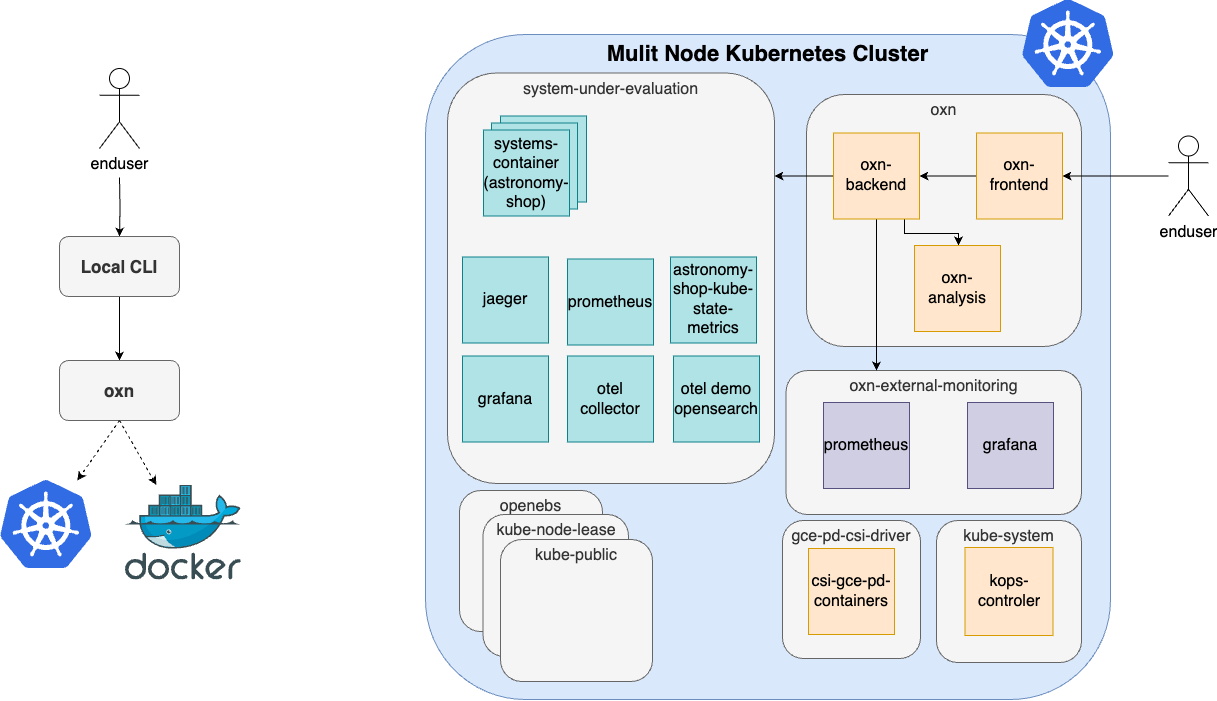

The diagram above was exported from draw.io. Its source (the exported page's mxGraphModel, read from the mxfile embedded in the PNG):
<mxGraphModel dx="1080" dy="1534" grid="0" gridSize="10" guides="1" tooltips="1" connect="1" arrows="1" fold="1" page="1" pageScale="1" pageWidth="1100" pageHeight="850" background="none" math="0" shadow="0">
  <root>
    <mxCell id="0" />
    <mxCell id="1" parent="0" />
    <mxCell id="7ikDNcQs4DwSHnGmMAaG-35" value="Mulit Node Kubernetes Cluster" style="rounded=1;whiteSpace=wrap;html=1;verticalAlign=top;fontSize=22;fontStyle=1;fillColor=#dae8fc;strokeColor=#6c8ebf;movable=1;resizable=1;rotatable=1;deletable=1;editable=1;locked=0;connectable=1;" parent="1" vertex="1">
      <mxGeometry x="1156" y="-3" width="685" height="665" as="geometry" />
    </mxCell>
    <mxCell id="7ikDNcQs4DwSHnGmMAaG-1" value="oxn" style="rounded=1;whiteSpace=wrap;html=1;align=center;verticalAlign=top;fillColor=#f5f5f5;fontColor=#333333;strokeColor=#666666;movable=1;resizable=1;rotatable=1;deletable=1;editable=1;locked=0;connectable=1;fontSize=16;" parent="1" vertex="1">
      <mxGeometry x="1537" y="57" width="275" height="252" as="geometry" />
    </mxCell>
    <mxCell id="7ikDNcQs4DwSHnGmMAaG-2" value="oxn-external-monitoring" style="rounded=1;whiteSpace=wrap;html=1;align=center;verticalAlign=top;fillColor=#f5f5f5;fontColor=#333333;strokeColor=#666666;movable=1;resizable=1;rotatable=1;deletable=1;editable=1;locked=0;connectable=1;fontSize=16;" parent="1" vertex="1">
      <mxGeometry x="1516.5" y="333" width="295.5" height="144" as="geometry" />
    </mxCell>
    <mxCell id="7ikDNcQs4DwSHnGmMAaG-3" style="edgeStyle=orthogonalEdgeStyle;rounded=0;orthogonalLoop=1;jettySize=auto;html=1;" parent="1" source="7ikDNcQs4DwSHnGmMAaG-27" target="7ikDNcQs4DwSHnGmMAaG-26" edge="1">
      <mxGeometry relative="1" as="geometry">
        <mxPoint x="2179" y="140" as="sourcePoint" />
        <mxPoint x="2139" y="140" as="targetPoint" />
      </mxGeometry>
    </mxCell>
    <mxCell id="7ikDNcQs4DwSHnGmMAaG-4" value="system-under-evaluation" style="rounded=1;whiteSpace=wrap;html=1;align=center;verticalAlign=top;fillColor=#f5f5f5;fontColor=#333333;strokeColor=#666666;movable=1;resizable=1;rotatable=1;deletable=1;editable=1;locked=0;connectable=1;fontSize=16;" parent="1" vertex="1">
      <mxGeometry x="1178" y="35.5" width="327" height="410.5" as="geometry" />
    </mxCell>
    <mxCell id="7ikDNcQs4DwSHnGmMAaG-5" value="systems-container" style="whiteSpace=wrap;html=1;aspect=fixed;fillColor=#b0e3e6;strokeColor=#0e8088;" parent="1" vertex="1">
      <mxGeometry x="1231" y="78.5" width="86" height="86" as="geometry" />
    </mxCell>
    <mxCell id="7ikDNcQs4DwSHnGmMAaG-6" value="systems-container" style="whiteSpace=wrap;html=1;aspect=fixed;fillColor=#b0e3e6;strokeColor=#0e8088;" parent="1" vertex="1">
      <mxGeometry x="1222" y="85.5" width="86" height="86" as="geometry" />
    </mxCell>
    <mxCell id="7ikDNcQs4DwSHnGmMAaG-7" value="systems-container (astronomy-shop)" style="whiteSpace=wrap;html=1;aspect=fixed;fillColor=#b0e3e6;strokeColor=#0e8088;fontSize=16;" parent="1" vertex="1">
      <mxGeometry x="1214" y="92.5" width="86" height="86" as="geometry" />
    </mxCell>
    <mxCell id="7ikDNcQs4DwSHnGmMAaG-8" value="jaeger" style="whiteSpace=wrap;html=1;aspect=fixed;fillColor=#b0e3e6;strokeColor=#0e8088;fontSize=16;" parent="1" vertex="1">
      <mxGeometry x="1193" y="219.5" width="86" height="86" as="geometry" />
    </mxCell>
    <mxCell id="7ikDNcQs4DwSHnGmMAaG-9" value="prometheus" style="whiteSpace=wrap;html=1;aspect=fixed;fillColor=#b0e3e6;strokeColor=#0e8088;fontSize=16;" parent="1" vertex="1">
      <mxGeometry x="1298" y="221.5" width="86" height="86" as="geometry" />
    </mxCell>
    <mxCell id="7ikDNcQs4DwSHnGmMAaG-10" value="grafana" style="whiteSpace=wrap;html=1;aspect=fixed;fillColor=#b0e3e6;strokeColor=#0e8088;fontSize=16;" parent="1" vertex="1">
      <mxGeometry x="1193" y="318.5" width="86" height="86" as="geometry" />
    </mxCell>
    <mxCell id="7ikDNcQs4DwSHnGmMAaG-11" value="otel collector" style="whiteSpace=wrap;html=1;aspect=fixed;fillColor=#b0e3e6;strokeColor=#0e8088;fontSize=16;" parent="1" vertex="1">
      <mxGeometry x="1298" y="318.5" width="86" height="86" as="geometry" />
    </mxCell>
    <mxCell id="7ikDNcQs4DwSHnGmMAaG-12" value="astronomy-shop-kube-state-metrics" style="whiteSpace=wrap;html=1;aspect=fixed;fillColor=#b0e3e6;strokeColor=#0e8088;fontSize=16;" parent="1" vertex="1">
      <mxGeometry x="1401" y="219.5" width="86" height="86" as="geometry" />
    </mxCell>
    <mxCell id="7ikDNcQs4DwSHnGmMAaG-13" value="otel demo opensearch" style="whiteSpace=wrap;html=1;aspect=fixed;fillColor=#b0e3e6;strokeColor=#0e8088;fontSize=16;" parent="1" vertex="1">
      <mxGeometry x="1404" y="318.5" width="86" height="86" as="geometry" />
    </mxCell>
    <mxCell id="7ikDNcQs4DwSHnGmMAaG-14" value="prometheus" style="whiteSpace=wrap;html=1;aspect=fixed;fillColor=#d0cee2;strokeColor=#56517e;fontSize=16;" parent="1" vertex="1">
      <mxGeometry x="1554" y="365" width="86" height="86" as="geometry" />
    </mxCell>
    <mxCell id="7ikDNcQs4DwSHnGmMAaG-18" value="grafana" style="whiteSpace=wrap;html=1;aspect=fixed;fillColor=#d0cee2;strokeColor=#56517e;fontSize=16;" parent="1" vertex="1">
      <mxGeometry x="1698" y="365" width="86" height="86" as="geometry" />
    </mxCell>
    <mxCell id="7ikDNcQs4DwSHnGmMAaG-20" value="openebs" style="rounded=1;whiteSpace=wrap;html=1;align=center;verticalAlign=top;fillColor=#f5f5f5;fontColor=#333333;strokeColor=#666666;fontSize=16;" parent="1" vertex="1">
      <mxGeometry x="1190" y="453" width="143" height="141" as="geometry" />
    </mxCell>
    <mxCell id="7ikDNcQs4DwSHnGmMAaG-21" value="kube-system" style="rounded=1;whiteSpace=wrap;html=1;align=center;verticalAlign=top;fillColor=#f5f5f5;fontColor=#333333;strokeColor=#666666;fontSize=16;" parent="1" vertex="1">
      <mxGeometry x="1667" y="483" width="145" height="142" as="geometry" />
    </mxCell>
    <mxCell id="7ikDNcQs4DwSHnGmMAaG-22" value="kops-controler" style="whiteSpace=wrap;html=1;aspect=fixed;fillColor=#ffe6cc;strokeColor=#d79b00;fontSize=16;" parent="1" vertex="1">
      <mxGeometry x="1695.5" y="510" width="88" height="88" as="geometry" />
    </mxCell>
    <mxCell id="7ikDNcQs4DwSHnGmMAaG-24" style="edgeStyle=orthogonalEdgeStyle;rounded=0;orthogonalLoop=1;jettySize=auto;html=1;" parent="1" source="7ikDNcQs4DwSHnGmMAaG-26" target="7ikDNcQs4DwSHnGmMAaG-2" edge="1">
      <mxGeometry relative="1" as="geometry">
        <Array as="points">
          <mxPoint x="1607" y="306" />
          <mxPoint x="1607" y="306" />
        </Array>
      </mxGeometry>
    </mxCell>
    <mxCell id="7ikDNcQs4DwSHnGmMAaG-25" style="edgeStyle=orthogonalEdgeStyle;rounded=0;orthogonalLoop=1;jettySize=auto;html=1;" parent="1" source="7ikDNcQs4DwSHnGmMAaG-26" target="7ikDNcQs4DwSHnGmMAaG-4" edge="1">
      <mxGeometry relative="1" as="geometry">
        <Array as="points">
          <mxPoint x="1623" y="116" />
          <mxPoint x="1623" y="116" />
        </Array>
      </mxGeometry>
    </mxCell>
    <mxCell id="gQDY5mFOmdORN5US7iLv-47" style="edgeStyle=orthogonalEdgeStyle;rounded=0;orthogonalLoop=1;jettySize=auto;html=1;" edge="1" parent="1" source="7ikDNcQs4DwSHnGmMAaG-26" target="7ikDNcQs4DwSHnGmMAaG-28">
      <mxGeometry relative="1" as="geometry">
        <Array as="points">
          <mxPoint x="1635" y="196" />
          <mxPoint x="1689" y="196" />
        </Array>
      </mxGeometry>
    </mxCell>
    <mxCell id="7ikDNcQs4DwSHnGmMAaG-26" value="&lt;font style=&quot;font-size: 16px;&quot;&gt;oxn-backend&lt;/font&gt;" style="whiteSpace=wrap;html=1;aspect=fixed;fillColor=#ffe6cc;strokeColor=#d79b00;" parent="1" vertex="1">
      <mxGeometry x="1564" y="95.5" width="86" height="86" as="geometry" />
    </mxCell>
    <mxCell id="7ikDNcQs4DwSHnGmMAaG-27" value="&lt;font style=&quot;font-size: 16px;&quot;&gt;oxn-frontend&lt;/font&gt;" style="whiteSpace=wrap;html=1;aspect=fixed;fillColor=#ffe6cc;strokeColor=#d79b00;" parent="1" vertex="1">
      <mxGeometry x="1707" y="95.5" width="86" height="86" as="geometry" />
    </mxCell>
    <mxCell id="7ikDNcQs4DwSHnGmMAaG-28" value="&lt;font style=&quot;font-size: 16px;&quot;&gt;oxn-analysis&lt;/font&gt;" style="whiteSpace=wrap;html=1;aspect=fixed;fillColor=#ffe6cc;strokeColor=#d79b00;" parent="1" vertex="1">
      <mxGeometry x="1645" y="208" width="86" height="86" as="geometry" />
    </mxCell>
    <mxCell id="7ikDNcQs4DwSHnGmMAaG-29" value="gce-pd-csi-driver" style="rounded=1;whiteSpace=wrap;html=1;align=center;verticalAlign=top;fillColor=#f5f5f5;fontColor=#333333;strokeColor=#666666;fontSize=16;" parent="1" vertex="1">
      <mxGeometry x="1513" y="483" width="138" height="138" as="geometry" />
    </mxCell>
    <mxCell id="7ikDNcQs4DwSHnGmMAaG-30" value="kube-node-lease" style="rounded=1;whiteSpace=wrap;html=1;align=center;verticalAlign=top;fillColor=#f5f5f5;fontColor=#333333;strokeColor=#666666;fontSize=16;" parent="1" vertex="1">
      <mxGeometry x="1213.5" y="477" width="145.5" height="142" as="geometry" />
    </mxCell>
    <mxCell id="7ikDNcQs4DwSHnGmMAaG-31" value="kube-public" style="rounded=1;whiteSpace=wrap;html=1;align=center;verticalAlign=top;fillColor=#f5f5f5;fontColor=#333333;strokeColor=#666666;fontSize=16;" parent="1" vertex="1">
      <mxGeometry x="1231" y="502" width="152" height="142" as="geometry" />
    </mxCell>
    <mxCell id="7ikDNcQs4DwSHnGmMAaG-32" value="csi-gce-pd-containers" style="whiteSpace=wrap;html=1;aspect=fixed;fillColor=#ffe6cc;strokeColor=#d79b00;fontSize=16;" parent="1" vertex="1">
      <mxGeometry x="1539" y="511" width="86" height="86" as="geometry" />
    </mxCell>
    <mxCell id="7ikDNcQs4DwSHnGmMAaG-33" value="enduser" style="shape=umlActor;verticalLabelPosition=bottom;verticalAlign=top;html=1;outlineConnect=0;fontSize=16;" parent="1" vertex="1">
      <mxGeometry x="1899" y="98.5" width="40" height="80" as="geometry" />
    </mxCell>
    <mxCell id="7ikDNcQs4DwSHnGmMAaG-34" style="edgeStyle=orthogonalEdgeStyle;rounded=0;orthogonalLoop=1;jettySize=auto;html=1;" parent="1" source="7ikDNcQs4DwSHnGmMAaG-33" target="7ikDNcQs4DwSHnGmMAaG-27" edge="1">
      <mxGeometry relative="1" as="geometry">
        <mxPoint x="2281" y="147.01999999999998" as="targetPoint" />
      </mxGeometry>
    </mxCell>
    <mxCell id="7ikDNcQs4DwSHnGmMAaG-41" value="" style="image;sketch=0;aspect=fixed;html=1;points=[];align=center;fontSize=12;image=img/lib/mscae/Kubernetes.svg;" parent="1" vertex="1">
      <mxGeometry x="1753" y="-38" width="91.67" height="88" as="geometry" />
    </mxCell>
    <mxCell id="gQDY5mFOmdORN5US7iLv-45" style="edgeStyle=orthogonalEdgeStyle;rounded=0;orthogonalLoop=1;jettySize=auto;html=1;entryX=0.5;entryY=0;entryDx=0;entryDy=0;" edge="1" parent="1" target="gQDY5mFOmdORN5US7iLv-37">
      <mxGeometry relative="1" as="geometry">
        <mxPoint x="850" y="140" as="sourcePoint" />
      </mxGeometry>
    </mxCell>
    <mxCell id="gQDY5mFOmdORN5US7iLv-1" value="enduser" style="shape=umlActor;verticalLabelPosition=bottom;verticalAlign=top;html=1;outlineConnect=0;fontSize=16;" vertex="1" parent="1">
      <mxGeometry x="830" y="31" width="40" height="80" as="geometry" />
    </mxCell>
    <mxCell id="gQDY5mFOmdORN5US7iLv-40" style="edgeStyle=orthogonalEdgeStyle;rounded=0;orthogonalLoop=1;jettySize=auto;html=1;" edge="1" parent="1" source="gQDY5mFOmdORN5US7iLv-37" target="gQDY5mFOmdORN5US7iLv-39">
      <mxGeometry relative="1" as="geometry" />
    </mxCell>
    <mxCell id="gQDY5mFOmdORN5US7iLv-37" value="&lt;h2&gt;&lt;font style=&quot;font-size: 17px;&quot;&gt;Local CLI&lt;/font&gt;&lt;/h2&gt;" style="rounded=1;whiteSpace=wrap;html=1;fillColor=#f5f5f5;strokeColor=#666666;fontColor=#333333;" vertex="1" parent="1">
      <mxGeometry x="790" y="199" width="120" height="60" as="geometry" />
    </mxCell>
    <mxCell id="gQDY5mFOmdORN5US7iLv-48" style="rounded=0;orthogonalLoop=1;jettySize=auto;html=1;dashed=1;exitX=0.5;exitY=1;exitDx=0;exitDy=0;" edge="1" parent="1" source="gQDY5mFOmdORN5US7iLv-39" target="gQDY5mFOmdORN5US7iLv-43">
      <mxGeometry relative="1" as="geometry">
        <mxPoint x="894.2105263157896" y="439.68421052631584" as="targetPoint" />
      </mxGeometry>
    </mxCell>
    <mxCell id="gQDY5mFOmdORN5US7iLv-39" value="&lt;h2&gt;&lt;font style=&quot;font-size: 17px;&quot;&gt;oxn&lt;/font&gt;&lt;/h2&gt;" style="rounded=1;whiteSpace=wrap;html=1;fillColor=#f5f5f5;strokeColor=#666666;fontColor=#333333;" vertex="1" parent="1">
      <mxGeometry x="790" y="323" width="120" height="60" as="geometry" />
    </mxCell>
    <mxCell id="gQDY5mFOmdORN5US7iLv-42" value="" style="image;sketch=0;aspect=fixed;html=1;points=[];align=center;fontSize=12;image=img/lib/mscae/Kubernetes.svg;" vertex="1" parent="1">
      <mxGeometry x="731" y="443" width="91.67" height="88" as="geometry" />
    </mxCell>
    <mxCell id="gQDY5mFOmdORN5US7iLv-43" value="" style="image;sketch=0;aspect=fixed;html=1;points=[];align=center;fontSize=12;image=img/lib/mscae/Docker.svg;" vertex="1" parent="1">
      <mxGeometry x="856" y="447.5" width="115.85" height="95" as="geometry" />
    </mxCell>
    <mxCell id="gQDY5mFOmdORN5US7iLv-49" style="rounded=0;orthogonalLoop=1;jettySize=auto;html=1;dashed=1;exitX=0.5;exitY=1;exitDx=0;exitDy=0;" edge="1" parent="1" source="gQDY5mFOmdORN5US7iLv-39" target="gQDY5mFOmdORN5US7iLv-42">
      <mxGeometry relative="1" as="geometry">
        <mxPoint x="846.2105263157896" y="453.68421052631584" as="targetPoint" />
        <mxPoint x="817" y="397" as="sourcePoint" />
      </mxGeometry>
    </mxCell>
  </root>
</mxGraphModel>